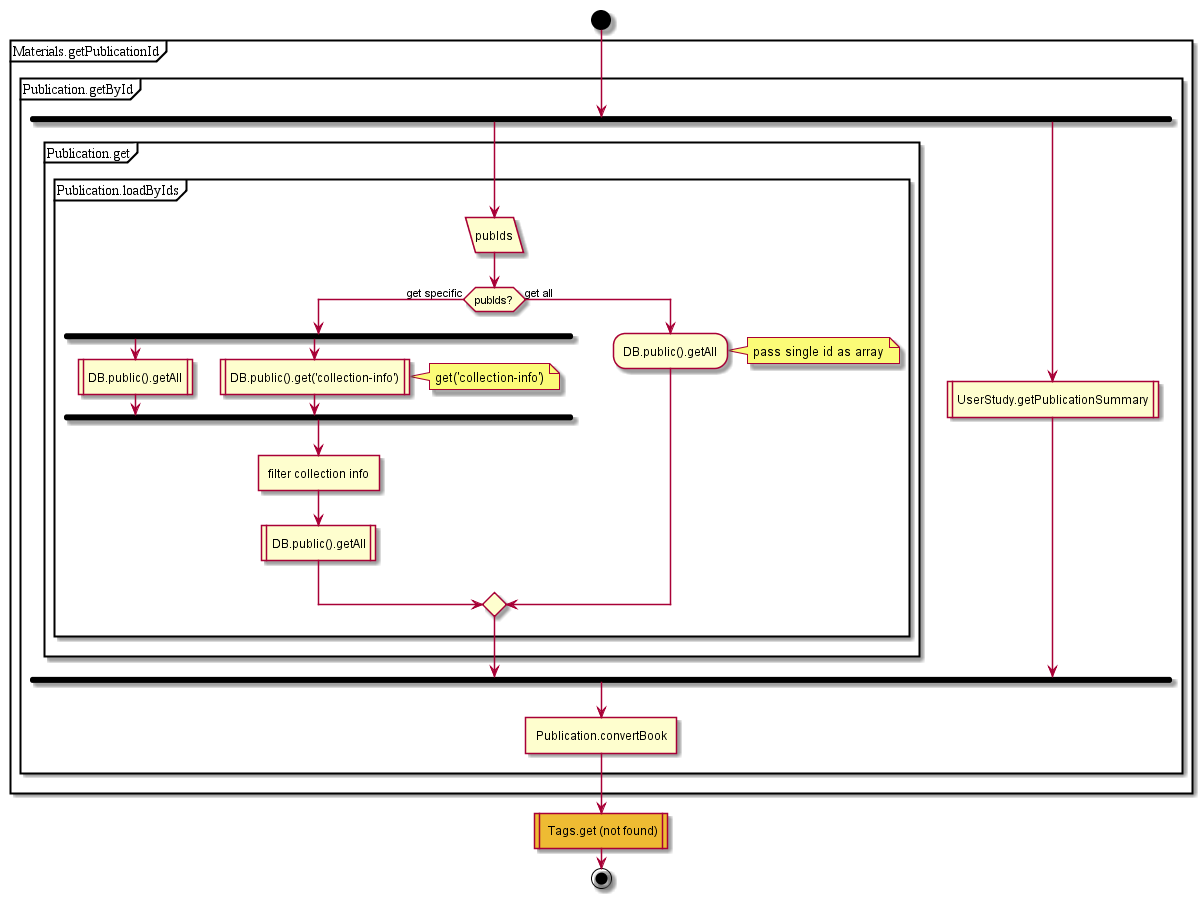

The diagram above was rendered by PlantUML. Its source (embedded in the PNG):
@startuml
start
partition Materials.getPublicationId {
partition Publication.getById {
fork
partition Publication.get {
partition Publication.loadByIds {
:pubIds/
if(pubIds?) then (get specific)
fork
:DB.public().getAll|
fork again
:DB.public().get('collection-info')|
note right: get('collection-info')
endfork;
:filter collection info]
:DB.public().getAll|
else (get all)
:DB.public().getAll;
endif;
}
note right: pass single id as array
}
fork again
:UserStudy.getPublicationSummary|
endfork;
:Publication.convertBook]
}
}
#eebb33: Tags.get (not found)|
stop
@enduml